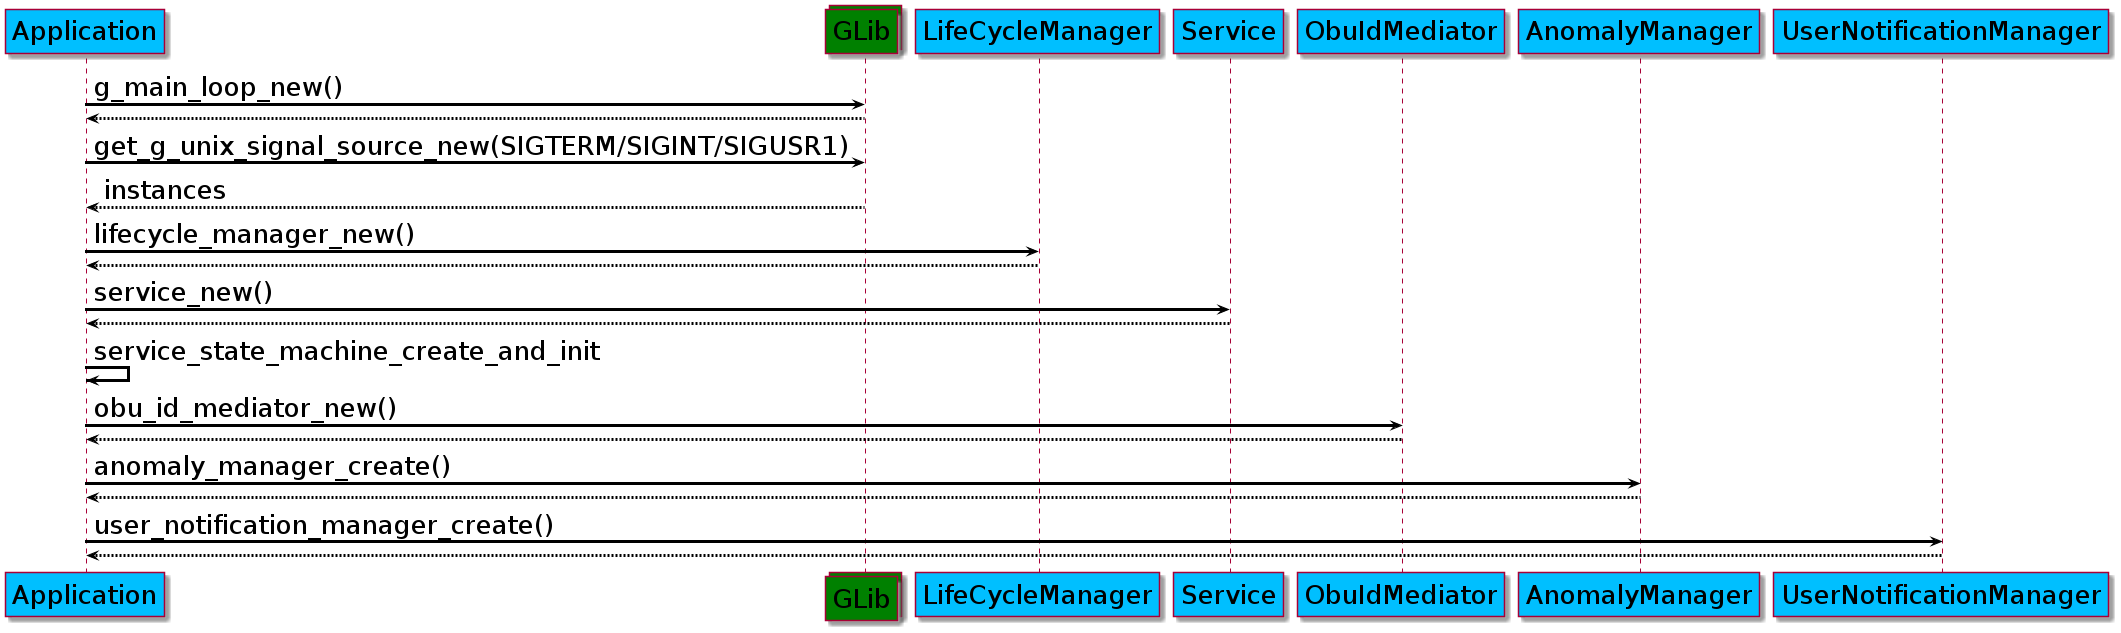

The diagram above was rendered by PlantUML. Its source (embedded in the PNG):
@startuml
skinparam classFontSize 				32
skinparam classAttributeFontSize 		26
skinparam classBackgroundColor  		DeepSkyBlue
skinparam classBorderColor				blue
skinparam captionFontSize		 		26
skinparam captionBackgroundColor		green
skinparam defaultFontSize				26
skinparam arrowThickness				3
skinparam arrowColor					black
skinparam stateBackgroundColor			DeepSkyBlue
skinparam participantBackgroundColor	DeepSkyBlue
skinparam LifeLineBorderColor			black
skinparam LifeLineBackgroundColor		black
skinparam collectionsBackgroundColor	green

participant Application 
collections GLib 
participant LifeCycleManager 
participant Service 
participant ObuIdMediator
participant AnomalyManager
participant UserNotificationManager


Application -> GLib: g_main_loop_new()
GLib --> Application 
Application -> GLib: get_g_unix_signal_source_new(SIGTERM/SIGINT/SIGUSR1)
GLib --> Application: instances
Application -> LifeCycleManager: lifecycle_manager_new()
LifeCycleManager --> Application
Application -> Service: service_new()
Service --> Application
Application -> Application: service_state_machine_create_and_init
Application -> ObuIdMediator: obu_id_mediator_new()
ObuIdMediator --> Application 
Application -> AnomalyManager: anomaly_manager_create()
AnomalyManager --> Application
Application -> UserNotificationManager:user_notification_manager_create()
UserNotificationManager --> Application


@enduml